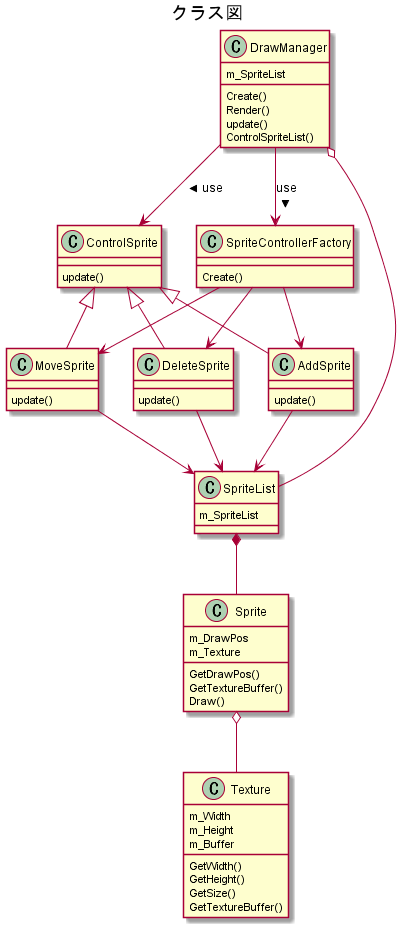

The diagram above was rendered by PlantUML. Its source (embedded in the PNG):
@startuml
title クラス図
class "Texture" as Texture{
    m_Width
    m_Height
    m_Buffer

    GetWidth()
    GetHeight()
    GetSize()
    GetTextureBuffer()
}
class "Sprite" as Sprite{
    m_DrawPos
    m_Texture

    GetDrawPos()
    GetTextureBuffer()
    Draw()
}

class "SpriteList" as SpriteList{
    m_SpriteList
}

class "ControlSprite" as ControlSprite{
    update()
}

class "AddSprite" as AddSprite{
    update()
}

class "DeleteSprite" as DeleteSprite{
    update()
}

class "MoveSprite" as MoveSprite{
    update()
}

class "DrawManager" as DrawManager{
    m_SpriteList

    Create()
    Render()
    update()
    ControlSpriteList()
}

class "SpriteControllerFactory" as SpriteControllerFactory{
    Create()
}

AddSprite --> SpriteList
DeleteSprite --> SpriteList
MoveSprite --> SpriteList
DrawManager --> ControlSprite : use >
DrawManager --> SpriteControllerFactory : use >
DrawManager o-- SpriteList
Sprite o-- Texture
SpriteList *-- Sprite
ControlSprite <|-- AddSprite
ControlSprite <|-- DeleteSprite
ControlSprite <|-- MoveSprite
SpriteControllerFactory --> AddSprite
SpriteControllerFactory --> DeleteSprite
SpriteControllerFactory --> MoveSprite


@enduml